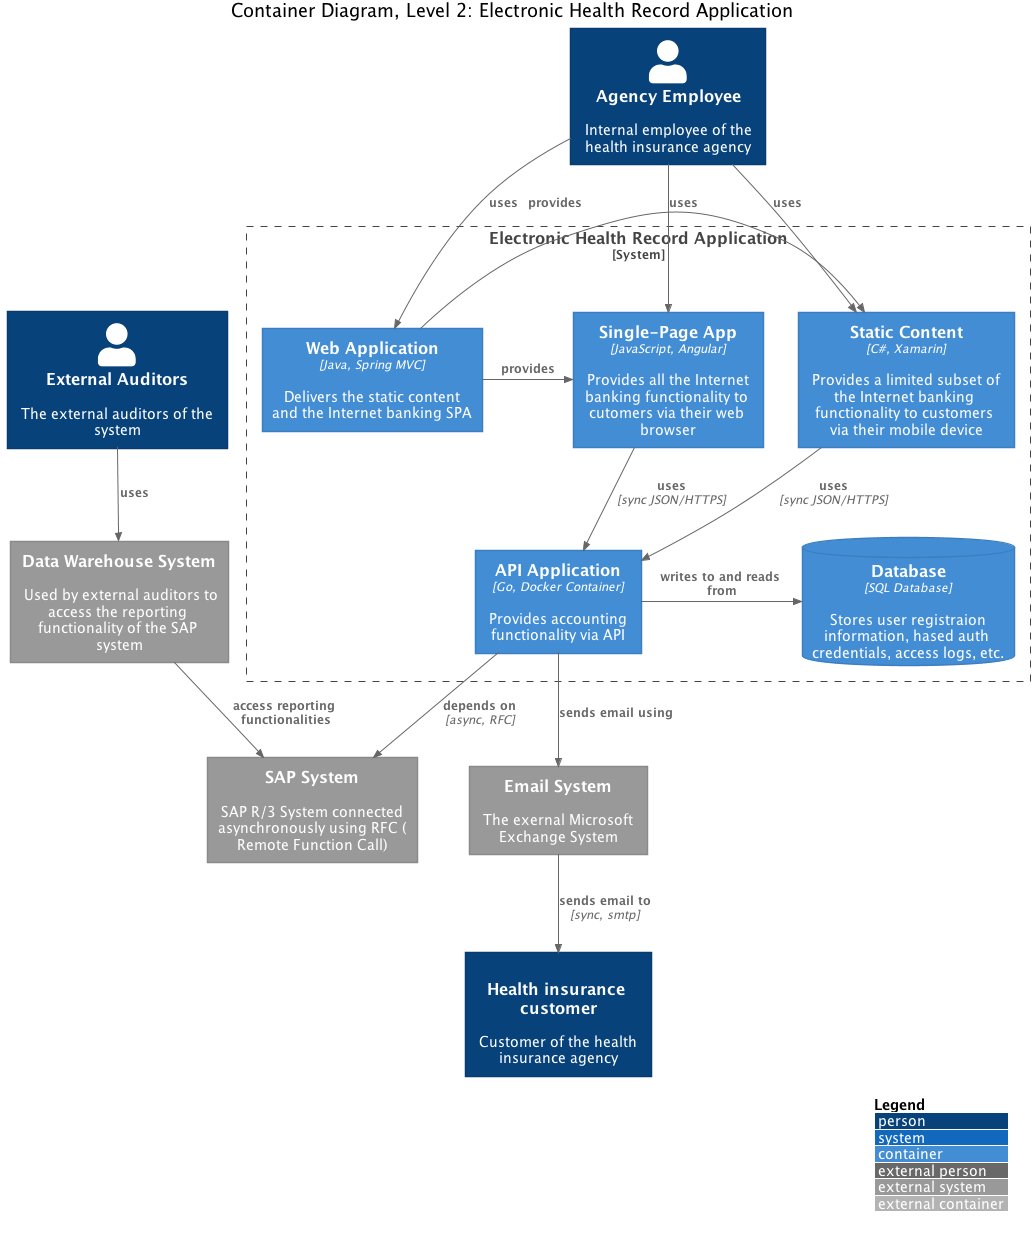

The diagram above was rendered by PlantUML. Its source (embedded in the PNG):
@startuml 
!include https://raw.githubusercontent.com/plantuml-stdlib/C4-PlantUML/master/C4_Container.puml

LAYOUT_WITH_LEGEND()

title Container Diagram, Level 2: Electronic Health Record Application

Person(employee, "Agency Employee", "Internal employee of the health insurance agency")
Person(customer, "Health insurance customer", "Customer of the health insurance agency", "user")
Person(auditor, "External Auditors", "The external auditors of the system")

System_Boundary(c1, "Electronic Health Record Application") { 
     
    Container(webApp, "Web Application", "Java, Spring MVC", "Delivers the static content and the Internet banking SPA")
    Container(spa, "Single-Page App", "JavaScript, Angular", "Provides all the Internet banking functionality to cutomers via their web browser")
    Container(staticContent, "Static Content", "C#, Xamarin", "Provides a limited subset of the Internet banking functionality to customers via their mobile device")
    ContainerDb(database, "Database", "SQL Database", "Stores user registraion information, hased auth credentials, access logs, etc.")
    Container(backend_api, "API Application", "Go, Docker Container", "Provides accounting functionality via API")
}

' System(apiServer, "Api Application", "Provides the overall accounting functionality by providing a synchronous JSON/HTTPS based API")

System_Ext(emailSystem, "Email System", "The exernal Microsoft Exchange System")
System_Ext(dataWHS, "Data Warehouse System", "Used by external auditors to access the reporting functionality of the SAP system")
System_Ext(sapSystem, "SAP System", "SAP R/3 System connected asynchronously using RFC (Remote Function Call)")
' System_Ext(banking_system, "Mainframe Banking System", "Stores all of the core banking information about customers, accounts, transactions, etc.")


Rel(employee, webApp, "uses") 
Rel(employee, staticContent, "uses") 
Rel(employee, spa, "uses") 

Rel_Neighbor(webApp, spa, "provides")  
Rel_Neighbor(webApp, staticContent, "provides")  

Rel(spa, backend_api, "uses", "sync JSON/HTTPS")
Rel(staticContent, backend_api, "uses", "sync JSON/HTTPS")

Rel_Neighbor(backend_api, database, "writes to and reads from")
Rel(dataWHS, sapSystem, "access reporting functionalities") 
Rel(auditor, dataWHS, "uses")
Rel(emailSystem, customer, "sends email to", "sync, smtp")

Rel(backend_api, emailSystem, "sends email using")
Rel(backend_api, sapSystem, "depends on", "async, RFC")
 
@enduml